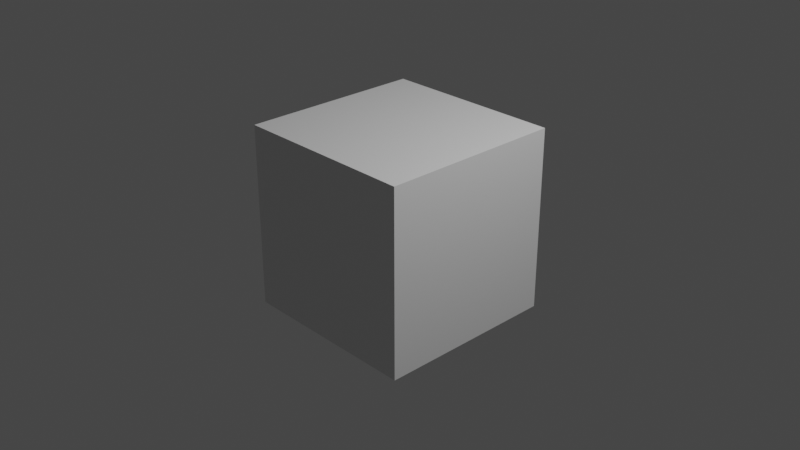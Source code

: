 # Source: time_code.blend  (saved by Blender 2.93.1; exported with 4.5.12 LTS)
import bpy
from mathutils import Matrix  # noqa: F401  (used for matrix-valued properties, if any)

bpy.ops.wm.read_factory_settings(use_empty=True)
scene = bpy.context.scene
scene.name = 'Scene'

# ---- collections
col_collection = bpy.data.collections.new('Collection'); scene.collection.children.link(col_collection)

# ---- materials (node trees are filled in below, after node groups)
mat_material = bpy.data.materials.new('Material')
mat_material.alpha_threshold = 0.0
mat_material.use_transparent_shadow = False
mat_material.line_color = (0.0, 0.0, 0.0, 1.0)

# ---- material node trees
mat_material.use_nodes = True; mat_material.node_tree.nodes.clear()
_N = mat_material.node_tree.nodes; _L = mat_material.node_tree.links
n0 = _N.new('ShaderNodeOutputMaterial'); n0.name = 'Material Output'; n0.location = (300, 300)
n1 = _N.new('ShaderNodeBsdfPrincipled'); n1.name = 'Principled BSDF'; n1.location = (10, 300)
n1.distribution = 'GGX'
n1.subsurface_method = 'BURLEY'
n1.inputs[2].default_value = 0.4
n1.inputs[3].default_value = 1.45
n1.inputs[27].default_value = (0.0, 0.0, 0.0, 1.0)
n1.inputs[28].default_value = 1.0
_L.new(n1.outputs[0], n0.inputs[0])
n0.is_active_output = True

# ---- world
world_world = bpy.data.worlds.new('World'); scene.world = world_world
world_world.use_nodes = True; world_world.node_tree.nodes.clear()
_N = world_world.node_tree.nodes; _L = world_world.node_tree.links
n0 = _N.new('ShaderNodeOutputWorld'); n0.name = 'World Output'; n0.location = (300, 300)
n1 = _N.new('ShaderNodeBackground'); n1.name = 'Background'; n1.location = (10, 300)
n1.inputs[0].default_value = (0.05088, 0.05088, 0.05088, 1.0)
_L.new(n1.outputs[0], n0.inputs[0])
n0.is_active_output = True
world_world.color = (0.05088, 0.05088, 0.05088)
world_world.use_sun_shadow = False
world_world.sun_shadow_jitter_overblur = 0.0

# ---- cameras
cam_camera = bpy.data.cameras.new('Camera')
cam_camera.clip_end = 100.0
cam_camera.ortho_scale = 7.314

# ---- lights
light_light = bpy.data.lights.new('Light', 'POINT')
light_light.transmission_factor = 0.0
light_light.energy = 1000.0
light_light.shadow_soft_size = 0.1
light_light.shadow_maximum_resolution = 0.006
light_light.use_absolute_resolution = True

# ---- meshes
me_cube = bpy.data.meshes.new('Cube')
me_cube.from_pydata([(1.0, 1.0, 1.0), (1.0, 1.0, -1.0), (1.0, -1.0, 1.0), (1.0, -1.0, -1.0), (-1.0, 1.0, 1.0), (-1.0, 1.0, -1.0), (-1.0, -1.0, 1.0), (-1.0, -1.0, -1.0)], [], [(0, 4, 6, 2), (3, 2, 6, 7), (7, 6, 4, 5), (5, 1, 3, 7), (1, 0, 2, 3), (5, 4, 0, 1)])
_uv = me_cube.uv_layers.new(name='UVMap')
_uv.uv.foreach_set('vector', [0.625, 0.5, 0.875, 0.5, 0.875, 0.75, 0.625, 0.75, 0.375, 0.75, 0.625, 0.75, 0.625, 1.0, 0.375, 1.0, 0.375, 0.0, 0.625, 0.0, 0.625, 0.25, 0.375, 0.25, 0.125, 0.5, 0.375, 0.5, 0.375, 0.75, 0.125, 0.75, 0.375, 0.5, 0.625, 0.5, 0.625, 0.75, 0.375, 0.75, 0.375, 0.25, 0.625, 0.25, 0.625, 0.5, 0.375, 0.5])
me_cube.materials.append(mat_material)
me_cube.use_remesh_preserve_volume = False
me_cube.use_remesh_preserve_attributes = False
me_cube.use_mirror_vertex_groups = False
me_cube.update()

# ---- objects
ob_cube = bpy.data.objects.new('Cube', me_cube)
ob_light = bpy.data.objects.new('Light', light_light)
ob_camera = bpy.data.objects.new('Camera', cam_camera)

# ---- transforms, parenting, visibility, modifiers, constraints
ob_cube.location = (0.0, 0.0, 0.0)
ob_cube.lock_rotations_4d = False
ob_cube.empty_display_type = 'ARROWS'
ob_cube.lineart.crease_threshold = 0.0
ob_light.location = (4.076, 1.005, 5.904)
ob_light.rotation_euler = (0.6503, 0.05522, 1.866)
ob_light.lock_rotations_4d = False
ob_light.empty_display_type = 'ARROWS'
ob_light.color = (0.0, 0.0, 0.0, 0.0)
ob_light.lineart.crease_threshold = 0.0
ob_camera.location = (7.359, -6.926, 4.958)
ob_camera.rotation_euler = (1.109, 0.0, 0.8149)
ob_camera.lock_rotations_4d = False
ob_camera.empty_display_type = 'ARROWS'
ob_camera.color = (0.0, 0.0, 0.0, 0.0)
ob_camera.display_type = 'WIRE'
ob_camera.lineart.crease_threshold = 0.0

# ---- collection membership
col_collection.objects.link(ob_cube)
col_collection.objects.link(ob_light)
col_collection.objects.link(ob_camera)

# ---- scene / render settings (as saved in the file)
scene.camera = ob_camera
scene.frame_start = 0; scene.frame_end = 45; scene.frame_set(25)
scene.render.engine = 'BLENDER_EEVEE_NEXT'
scene.render.fps = 3
scene.render.fps_base = 0.1
scene.cycles.use_denoising = False
scene.cycles.samples = 128
scene.cycles.sampling_pattern = 'TABULATED_SOBOL'
scene.cycles.use_adaptive_sampling = False
scene.cycles.use_light_tree = False
scene.view_settings.view_transform = 'Filmic'
bpy.context.view_layer.update()
